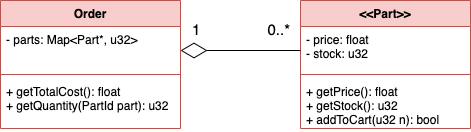

The diagram above was exported from draw.io. Its source (the exported page's mxGraphModel, read from the mxfile embedded in the PNG):
<mxGraphModel dx="1426" dy="708" grid="1" gridSize="10" guides="1" tooltips="1" connect="1" arrows="1" fold="1" page="1" pageScale="1" pageWidth="827" pageHeight="1169" math="0" shadow="0">
  <root>
    <mxCell id="WIyWlLk6GJQsqaUBKTNV-0" />
    <mxCell id="WIyWlLk6GJQsqaUBKTNV-1" parent="WIyWlLk6GJQsqaUBKTNV-0" />
    <mxCell id="UHd7GescSB1kkVimjy9r-64" value="&lt;&lt;Part&gt;&gt;" style="swimlane;fontStyle=1;align=center;verticalAlign=top;childLayout=stackLayout;horizontal=1;startSize=26;horizontalStack=0;resizeParent=1;resizeParentMax=0;resizeLast=0;collapsible=1;marginBottom=0;fillColor=#f8cecc;strokeColor=#b85450;" vertex="1" parent="WIyWlLk6GJQsqaUBKTNV-1">
      <mxGeometry x="440" y="40" width="170" height="128" as="geometry" />
    </mxCell>
    <mxCell id="UHd7GescSB1kkVimjy9r-65" value="- price: float&#10;- stock: u32" style="text;strokeColor=none;fillColor=none;align=left;verticalAlign=top;spacingLeft=4;spacingRight=4;overflow=hidden;rotatable=0;points=[[0,0.5],[1,0.5]];portConstraint=eastwest;" vertex="1" parent="UHd7GescSB1kkVimjy9r-64">
      <mxGeometry y="26" width="170" height="44" as="geometry" />
    </mxCell>
    <mxCell id="UHd7GescSB1kkVimjy9r-66" value="" style="line;strokeWidth=1;fillColor=#f8cecc;align=left;verticalAlign=middle;spacingTop=-1;spacingLeft=3;spacingRight=3;rotatable=0;labelPosition=right;points=[];portConstraint=eastwest;strokeColor=#b85450;" vertex="1" parent="UHd7GescSB1kkVimjy9r-64">
      <mxGeometry y="70" width="170" height="8" as="geometry" />
    </mxCell>
    <mxCell id="UHd7GescSB1kkVimjy9r-67" value="+ getPrice(): float&#10;+ getStock(): u32&#10;+ addToCart(u32 n): bool" style="text;strokeColor=none;fillColor=none;align=left;verticalAlign=top;spacingLeft=4;spacingRight=4;overflow=hidden;rotatable=0;points=[[0,0.5],[1,0.5]];portConstraint=eastwest;" vertex="1" parent="UHd7GescSB1kkVimjy9r-64">
      <mxGeometry y="78" width="170" height="50" as="geometry" />
    </mxCell>
    <mxCell id="UHd7GescSB1kkVimjy9r-60" value="Order" style="swimlane;fontStyle=1;align=center;verticalAlign=top;childLayout=stackLayout;horizontal=1;startSize=26;horizontalStack=0;resizeParent=1;resizeParentMax=0;resizeLast=0;collapsible=1;marginBottom=0;fillColor=#f8cecc;strokeColor=#b85450;" vertex="1" parent="WIyWlLk6GJQsqaUBKTNV-1">
      <mxGeometry x="140" y="40" width="180" height="128" as="geometry" />
    </mxCell>
    <mxCell id="UHd7GescSB1kkVimjy9r-61" value="- parts: Map&lt;Part*, u32&gt;" style="text;strokeColor=none;fillColor=none;align=left;verticalAlign=top;spacingLeft=4;spacingRight=4;overflow=hidden;rotatable=0;points=[[0,0.5],[1,0.5]];portConstraint=eastwest;" vertex="1" parent="UHd7GescSB1kkVimjy9r-60">
      <mxGeometry y="26" width="180" height="44" as="geometry" />
    </mxCell>
    <mxCell id="UHd7GescSB1kkVimjy9r-62" value="" style="line;strokeWidth=1;fillColor=#f8cecc;align=left;verticalAlign=middle;spacingTop=-1;spacingLeft=3;spacingRight=3;rotatable=0;labelPosition=right;points=[];portConstraint=eastwest;strokeColor=#b85450;" vertex="1" parent="UHd7GescSB1kkVimjy9r-60">
      <mxGeometry y="70" width="180" height="8" as="geometry" />
    </mxCell>
    <mxCell id="UHd7GescSB1kkVimjy9r-63" value="+ getTotalCost(): float&#10;+ getQuantity(PartId part): u32" style="text;strokeColor=none;fillColor=none;align=left;verticalAlign=top;spacingLeft=4;spacingRight=4;overflow=hidden;rotatable=0;points=[[0,0.5],[1,0.5]];portConstraint=eastwest;" vertex="1" parent="UHd7GescSB1kkVimjy9r-60">
      <mxGeometry y="78" width="180" height="50" as="geometry" />
    </mxCell>
    <mxCell id="UHd7GescSB1kkVimjy9r-71" value="" style="endArrow=none;html=1;edgeStyle=orthogonalEdgeStyle;fontSize=13;startSize=24;startArrow=diamondThin;startFill=0;" edge="1" parent="WIyWlLk6GJQsqaUBKTNV-1">
      <mxGeometry relative="1" as="geometry">
        <mxPoint x="320" y="90" as="sourcePoint" />
        <mxPoint x="440" y="90" as="targetPoint" />
      </mxGeometry>
    </mxCell>
    <mxCell id="UHd7GescSB1kkVimjy9r-72" value="1" style="edgeLabel;resizable=0;html=1;align=left;verticalAlign=bottom;fontSize=15;" connectable="0" vertex="1" parent="UHd7GescSB1kkVimjy9r-71">
      <mxGeometry x="-1" relative="1" as="geometry">
        <mxPoint x="10" y="-10" as="offset" />
      </mxGeometry>
    </mxCell>
    <mxCell id="UHd7GescSB1kkVimjy9r-73" value="0..*" style="edgeLabel;resizable=0;html=1;align=right;verticalAlign=bottom;fontSize=15;" connectable="0" vertex="1" parent="UHd7GescSB1kkVimjy9r-71">
      <mxGeometry x="1" relative="1" as="geometry">
        <mxPoint x="-10" y="-10" as="offset" />
      </mxGeometry>
    </mxCell>
  </root>
</mxGraphModel>